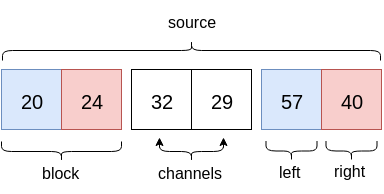

The diagram above was exported from draw.io. Its source (the exported page's mxGraphModel, read from the mxfile embedded in the PNG):
<mxGraphModel dx="1434" dy="795" grid="1" gridSize="10" guides="1" tooltips="1" connect="1" arrows="1" fold="1" page="1" pageScale="1" pageWidth="826" pageHeight="1169" background="#ffffff" math="0" shadow="0">
  <root>
    <mxCell id="0" />
    <mxCell id="1" parent="0" />
    <mxCell id="14" value="" style="shape=curlyBracket;whiteSpace=wrap;html=1;rounded=1;gradientColor=#ffffff;fontSize=25;rotation=90;" vertex="1" parent="1">
      <mxGeometry x="190" y="-138" width="20" height="378" as="geometry" />
    </mxCell>
    <mxCell id="17" style="edgeStyle=orthogonalEdgeStyle;rounded=0;html=1;exitX=0.9;exitY=0.5;exitPerimeter=0;entryX=0.9;entryY=0.5;entryPerimeter=0;dashed=1;startArrow=none;startFill=0;endArrow=block;endFill=1;jettySize=auto;orthogonalLoop=1;fontSize=25;" edge="1" parent="1" source="14" target="14">
      <mxGeometry relative="1" as="geometry" />
    </mxCell>
    <mxCell id="19" value="" style="shape=curlyBracket;whiteSpace=wrap;html=1;rounded=1;gradientColor=#ffffff;fontSize=25;rotation=-90;" vertex="1" parent="1">
      <mxGeometry x="60" y="92" width="20" height="120" as="geometry" />
    </mxCell>
    <mxCell id="25" value="" style="group" vertex="1" connectable="0" parent="1">
      <mxGeometry x="10" y="70" width="380" height="60" as="geometry" />
    </mxCell>
    <mxCell id="10" value="" style="group" vertex="1" connectable="0" parent="25">
      <mxGeometry x="130" width="120" height="60" as="geometry" />
    </mxCell>
    <mxCell id="8" value="&lt;font style=&quot;font-size: 20px&quot;&gt;32&lt;/font&gt;" style="whiteSpace=wrap;html=1;rounded=0;fontSize=25;fillColor=#ffffff;strokeColor=#000000;" vertex="1" parent="10">
      <mxGeometry width="60" height="60" as="geometry" />
    </mxCell>
    <mxCell id="9" value="&lt;font style=&quot;font-size: 20px&quot;&gt;29&lt;/font&gt;" style="whiteSpace=wrap;html=1;rounded=0;fontSize=25;fillColor=#ffffff;strokeColor=#000000;" vertex="1" parent="10">
      <mxGeometry x="60" width="60" height="60" as="geometry" />
    </mxCell>
    <mxCell id="11" value="" style="group" vertex="1" connectable="0" parent="25">
      <mxGeometry width="120" height="60" as="geometry" />
    </mxCell>
    <mxCell id="12" value="&lt;font style=&quot;line-height: 120% ; font-size: 20px&quot;&gt;20&lt;/font&gt;" style="whiteSpace=wrap;html=1;rounded=0;fontSize=25;plain-blue;gradientColor=none;" vertex="1" parent="11">
      <mxGeometry width="60" height="60" as="geometry" />
    </mxCell>
    <mxCell id="13" value="&lt;font style=&quot;font-size: 20px&quot;&gt;24&lt;/font&gt;" style="whiteSpace=wrap;html=1;rounded=0;fontSize=25;plain-red;gradientColor=none;" vertex="1" parent="11">
      <mxGeometry x="60" width="60" height="60" as="geometry" />
    </mxCell>
    <mxCell id="22" value="" style="group;plain-blue" vertex="1" connectable="0" parent="25">
      <mxGeometry x="260" width="120" height="60" as="geometry" />
    </mxCell>
    <mxCell id="23" value="&lt;font style=&quot;font-size: 20px&quot;&gt;57&lt;/font&gt;" style="whiteSpace=wrap;html=1;rounded=0;fontSize=25;plain-blue;gradientColor=none;" vertex="1" parent="22">
      <mxGeometry width="60" height="60" as="geometry" />
    </mxCell>
    <mxCell id="24" value="&lt;font style=&quot;font-size: 20px&quot;&gt;40&lt;/font&gt;" style="whiteSpace=wrap;html=1;rounded=0;fontSize=25;plain-red;gradientColor=none;" vertex="1" parent="22">
      <mxGeometry x="60" width="60" height="60" as="geometry" />
    </mxCell>
    <mxCell id="26" value="&lt;font style=&quot;font-size: 16px&quot;&gt;source&lt;/font&gt;" style="text;html=1;resizable=0;points=[];autosize=1;align=left;verticalAlign=top;spacingTop=-4;fontSize=25;" vertex="1" parent="1">
      <mxGeometry x="175" y="2" width="60" height="40" as="geometry" />
    </mxCell>
    <mxCell id="30" value="&lt;font style=&quot;font-size: 16px&quot;&gt;block&lt;/font&gt;" style="text;html=1;resizable=0;points=[];autosize=1;align=left;verticalAlign=top;spacingTop=-4;fontSize=25;" vertex="1" parent="1">
      <mxGeometry x="49" y="153" width="50" height="40" as="geometry" />
    </mxCell>
    <mxCell id="33" value="&lt;font style=&quot;font-size: 16px&quot;&gt;channels&lt;/font&gt;" style="text;html=1;resizable=0;points=[];autosize=1;align=left;verticalAlign=top;spacingTop=-4;fontSize=25;" vertex="1" parent="1">
      <mxGeometry x="165" y="153" width="80" height="40" as="geometry" />
    </mxCell>
    <mxCell id="36" value="" style="shape=curlyBracket;whiteSpace=wrap;html=1;rounded=1;gradientColor=#ffffff;fontSize=25;rotation=-90;" vertex="1" parent="1">
      <mxGeometry x="190" y="120" width="20" height="64" as="geometry" />
    </mxCell>
    <mxCell id="38" value="" style="endArrow=classic;html=1;fontSize=25;" edge="1" parent="1">
      <mxGeometry width="50" height="50" relative="1" as="geometry">
        <mxPoint x="168" y="148" as="sourcePoint" />
        <mxPoint x="168" y="138" as="targetPoint" />
      </mxGeometry>
    </mxCell>
    <mxCell id="42" value="" style="endArrow=classic;html=1;fontSize=25;" edge="1" parent="1">
      <mxGeometry width="50" height="50" relative="1" as="geometry">
        <mxPoint x="232" y="148" as="sourcePoint" />
        <mxPoint x="232" y="138" as="targetPoint" />
      </mxGeometry>
    </mxCell>
    <mxCell id="43" value="" style="shape=curlyBracket;whiteSpace=wrap;html=1;rounded=1;gradientColor=#ffffff;fontSize=25;rotation=-90;" vertex="1" parent="1">
      <mxGeometry x="290" y="126" width="20" height="51" as="geometry" />
    </mxCell>
    <mxCell id="44" value="" style="shape=curlyBracket;whiteSpace=wrap;html=1;rounded=1;gradientColor=#ffffff;fontSize=25;rotation=-90;" vertex="1" parent="1">
      <mxGeometry x="350" y="126" width="20" height="51" as="geometry" />
    </mxCell>
    <mxCell id="46" value="&lt;font style=&quot;font-size: 16px&quot;&gt;left&lt;/font&gt;" style="text;html=1;resizable=0;points=[];autosize=1;align=left;verticalAlign=top;spacingTop=-4;fontSize=25;" vertex="1" parent="1">
      <mxGeometry x="286" y="152" width="40" height="40" as="geometry" />
    </mxCell>
    <mxCell id="47" value="&lt;font style=&quot;font-size: 16px&quot;&gt;right&lt;/font&gt;" style="text;html=1;resizable=0;points=[];autosize=1;align=left;verticalAlign=top;spacingTop=-4;fontSize=25;" vertex="1" parent="1">
      <mxGeometry x="341" y="151" width="50" height="40" as="geometry" />
    </mxCell>
  </root>
</mxGraphModel>